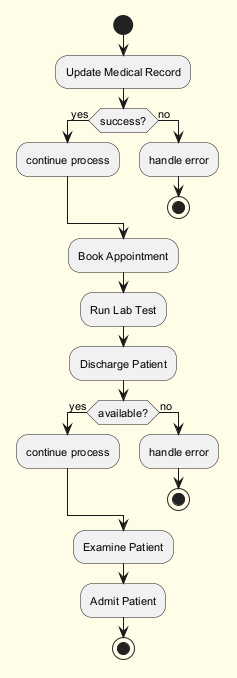

The diagram above was rendered by PlantUML. Its source (embedded in the PNG):
@startuml
skinparam backgroundColor #FFFDE7
skinparam classBackgroundColor #FFF9C4
skinparam classBorderColor #F57F17
skinparam defaultFontSize 11
start
:Update Medical Record;
if (success?) then (yes)
:continue process;
else (no)
:handle error;
stop
endif
:Book Appointment;
:Run Lab Test;
:Discharge Patient;
if (available?) then (yes)
:continue process;
else (no)
:handle error;
stop
endif
:Examine Patient;
:Admit Patient;
stop
@enduml